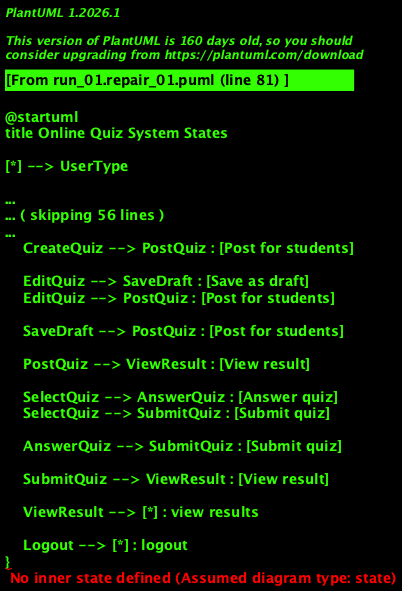

The diagram above was rendered by PlantUML. Its source (embedded in the PNG):
@startuml
title Online Quiz System States

[*] --> UserType

state UserType <<choice>>
UserType --> Registration : [New user]
UserType --> Login : [Registered user]

state "Registration" as Registration {
    REACHABLE_STATE --> GettingDetails : New user

    state GettingDetails
    state ChoiceReg <<choice>>
    state "Update Database" as UpdateDB
    state EndInvalid <<choice>>

    ChoiceReg --> UpdateDB : [valid]
    ChoiceReg --> EndInvalid : [invalid]

    EndInvalid --> [*] : invalid registration

    UpdateDB --> Login : [verified]
}

Registration : entry / New user
Registration : do / Registration
Registration : exit / After updation

Login --> Profile : [valid uname & pwd]

state "Profile" as Profile {
    REACHABLE_STATE --> ChoiceProfile : valid username and password

    state ChoiceProfile <<choice>>
    state "Teacher Profile" as TeacherProfile
    state "Student Profile" as StudentProfile

    ChoiceProfile --> TeacherProfile : [Teacher]
    ChoiceProfile --> StudentProfile : [Student]


}

Profile : entry / View or Edit profile
Profile : do / Upload or Accept request
Profile : do / Search users
Profile : do / View current deals
Profile : exit / Logout

    TeacherProfile --> CreateQuiz : [Create new quiz]
    TeacherProfile --> EditQuiz : [Edit existing quiz]
    TeacherProfile --> SaveDraft : [Save as draft]
    TeacherProfile --> PostQuiz : [Post for students]

    StudentProfile --> SelectQuiz : [Select quiz]
    StudentProfile --> AnswerQuiz : [Answer quiz]
    StudentProfile --> SubmitQuiz : [Submit quiz]
    StudentProfile --> ViewResult : [View result]

    CreateQuiz --> SaveDraft : [Save as draft]
    CreateQuiz --> PostQuiz : [Post for students]

    EditQuiz --> SaveDraft : [Save as draft]
    EditQuiz --> PostQuiz : [Post for students]

    SaveDraft --> PostQuiz : [Post for students]

    PostQuiz --> ViewResult : [View result]

    SelectQuiz --> AnswerQuiz : [Answer quiz]
    SelectQuiz --> SubmitQuiz : [Submit quiz]

    AnswerQuiz --> SubmitQuiz : [Submit quiz]

    SubmitQuiz --> ViewResult : [View result]

    ViewResult --> [*] : view results

    Logout --> [*] : logout
}

@enduml